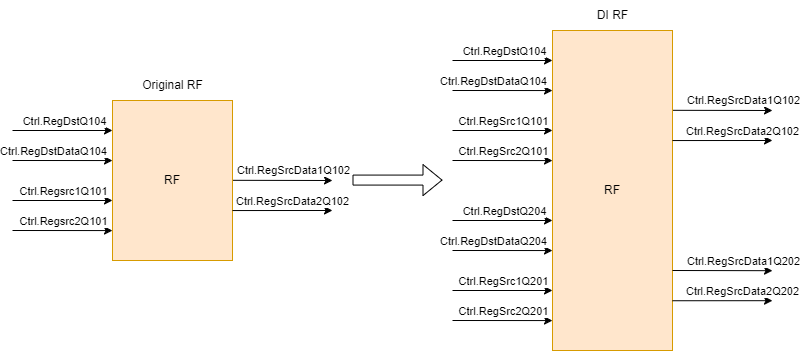

The diagram above was exported from draw.io. Its source (the exported page's mxGraphModel, read from the mxfile embedded in the PNG):
<mxGraphModel dx="1033" dy="591" grid="1" gridSize="10" guides="1" tooltips="1" connect="1" arrows="1" fold="1" page="1" pageScale="1" pageWidth="850" pageHeight="1100" math="0" shadow="0">
  <root>
    <mxCell id="0" />
    <mxCell id="1" parent="0" />
    <mxCell id="55" style="edgeStyle=none;html=1;entryX=0;entryY=0.125;entryDx=0;entryDy=0;entryPerimeter=0;" edge="1" parent="1">
      <mxGeometry relative="1" as="geometry">
        <mxPoint x="140" y="190" as="targetPoint" />
        <mxPoint x="40" y="190" as="sourcePoint" />
      </mxGeometry>
    </mxCell>
    <mxCell id="58" value="Ctrl.RegDstQ104" style="edgeLabel;html=1;align=center;verticalAlign=middle;resizable=0;points=[];" vertex="1" connectable="0" parent="55">
      <mxGeometry x="-0.37" y="1" relative="1" as="geometry">
        <mxPoint x="19" y="-9" as="offset" />
      </mxGeometry>
    </mxCell>
    <mxCell id="64" style="edgeStyle=none;html=1;exitX=1;exitY=0.25;exitDx=0;exitDy=0;" edge="1" parent="1">
      <mxGeometry relative="1" as="geometry">
        <mxPoint x="360" y="240" as="targetPoint" />
        <mxPoint x="260" y="239.81" as="sourcePoint" />
      </mxGeometry>
    </mxCell>
    <mxCell id="67" value="&lt;span style=&quot;color: rgb(0, 0, 0);&quot;&gt;Ctrl.RegSrcData1Q102&lt;/span&gt;" style="edgeLabel;html=1;align=center;verticalAlign=middle;resizable=0;points=[];" vertex="1" connectable="0" parent="64">
      <mxGeometry x="-0.0024" y="2" relative="1" as="geometry">
        <mxPoint x="10" y="-8" as="offset" />
      </mxGeometry>
    </mxCell>
    <mxCell id="65" style="edgeStyle=none;html=1;entryX=0;entryY=0.25;entryDx=0;entryDy=0;" edge="1" parent="1">
      <mxGeometry relative="1" as="geometry">
        <mxPoint x="140" y="220.05" as="targetPoint" />
        <mxPoint x="40" y="220" as="sourcePoint" />
      </mxGeometry>
    </mxCell>
    <mxCell id="66" value="&lt;span style=&quot;color: rgb(0, 0, 0);&quot;&gt;Ctrl.RegDstDataQ104&lt;/span&gt;" style="edgeLabel;html=1;align=center;verticalAlign=middle;resizable=0;points=[];" vertex="1" connectable="0" parent="65">
      <mxGeometry x="-0.3357" y="1" relative="1" as="geometry">
        <mxPoint x="7" y="-9" as="offset" />
      </mxGeometry>
    </mxCell>
    <mxCell id="4" value="RF" style="rounded=0;whiteSpace=wrap;html=1;fillColor=#ffe6cc;strokeColor=#d79b00;" parent="1" vertex="1">
      <mxGeometry x="140" y="160" width="120" height="160" as="geometry" />
    </mxCell>
    <mxCell id="56" style="edgeStyle=none;html=1;entryX=0;entryY=0.5;entryDx=0;entryDy=0;" edge="1" parent="1">
      <mxGeometry relative="1" as="geometry">
        <mxPoint x="140" y="259.9999999999999" as="targetPoint" />
        <mxPoint x="40" y="260" as="sourcePoint" />
      </mxGeometry>
    </mxCell>
    <mxCell id="61" value="&lt;span style=&quot;color: rgb(0, 0, 0);&quot;&gt;Ctrl.Regsrc1Q101&lt;/span&gt;" style="edgeLabel;html=1;align=center;verticalAlign=middle;resizable=0;points=[];" vertex="1" connectable="0" parent="56">
      <mxGeometry x="-0.145" relative="1" as="geometry">
        <mxPoint x="7" y="-10" as="offset" />
      </mxGeometry>
    </mxCell>
    <mxCell id="57" style="edgeStyle=none;html=1;entryX=0;entryY=0.688;entryDx=0;entryDy=0;entryPerimeter=0;" edge="1" parent="1">
      <mxGeometry relative="1" as="geometry">
        <mxPoint x="140" y="290.08000000000004" as="targetPoint" />
        <mxPoint x="40" y="290" as="sourcePoint" />
      </mxGeometry>
    </mxCell>
    <mxCell id="62" value="&lt;span style=&quot;color: rgb(0, 0, 0);&quot;&gt;Ctrl.Regsrc2Q101&lt;/span&gt;" style="edgeLabel;html=1;align=center;verticalAlign=middle;resizable=0;points=[];" vertex="1" connectable="0" parent="57">
      <mxGeometry x="-0.105" y="2" relative="1" as="geometry">
        <mxPoint x="5" y="-8" as="offset" />
      </mxGeometry>
    </mxCell>
    <mxCell id="63" value="Original RF" style="text;html=1;align=center;verticalAlign=middle;resizable=0;points=[];autosize=1;strokeColor=none;fillColor=none;" vertex="1" parent="1">
      <mxGeometry x="160" y="130" width="80" height="30" as="geometry" />
    </mxCell>
    <mxCell id="69" style="edgeStyle=none;html=1;exitX=1;exitY=0.25;exitDx=0;exitDy=0;" edge="1" parent="1">
      <mxGeometry relative="1" as="geometry">
        <mxPoint x="360" y="270" as="targetPoint" />
        <mxPoint x="260" y="270.05" as="sourcePoint" />
      </mxGeometry>
    </mxCell>
    <mxCell id="70" value="&lt;span style=&quot;color: rgb(0, 0, 0);&quot;&gt;Ctrl.RegSrcData2Q102&lt;/span&gt;" style="edgeLabel;html=1;align=center;verticalAlign=middle;resizable=0;points=[];" vertex="1" connectable="0" parent="69">
      <mxGeometry x="-0.0024" y="2" relative="1" as="geometry">
        <mxPoint x="10" y="-8" as="offset" />
      </mxGeometry>
    </mxCell>
    <mxCell id="71" style="edgeStyle=none;html=1;entryX=0;entryY=0.125;entryDx=0;entryDy=0;entryPerimeter=0;" edge="1" parent="1">
      <mxGeometry relative="1" as="geometry">
        <mxPoint x="580" y="120" as="targetPoint" />
        <mxPoint x="480" y="120" as="sourcePoint" />
      </mxGeometry>
    </mxCell>
    <mxCell id="72" value="Ctrl.RegDstQ104" style="edgeLabel;html=1;align=center;verticalAlign=middle;resizable=0;points=[];" vertex="1" connectable="0" parent="71">
      <mxGeometry x="-0.37" y="1" relative="1" as="geometry">
        <mxPoint x="19" y="-9" as="offset" />
      </mxGeometry>
    </mxCell>
    <mxCell id="73" style="edgeStyle=none;html=1;exitX=1;exitY=0.25;exitDx=0;exitDy=0;" edge="1" parent="1">
      <mxGeometry relative="1" as="geometry">
        <mxPoint x="800" y="170" as="targetPoint" />
        <mxPoint x="700" y="169.81" as="sourcePoint" />
      </mxGeometry>
    </mxCell>
    <mxCell id="74" value="&lt;span style=&quot;color: rgb(0, 0, 0);&quot;&gt;Ctrl.RegSrcData1Q102&lt;/span&gt;" style="edgeLabel;html=1;align=center;verticalAlign=middle;resizable=0;points=[];" vertex="1" connectable="0" parent="73">
      <mxGeometry x="-0.0024" y="2" relative="1" as="geometry">
        <mxPoint x="20" y="-8" as="offset" />
      </mxGeometry>
    </mxCell>
    <mxCell id="75" style="edgeStyle=none;html=1;entryX=0;entryY=0.25;entryDx=0;entryDy=0;" edge="1" parent="1">
      <mxGeometry relative="1" as="geometry">
        <mxPoint x="580" y="150.05" as="targetPoint" />
        <mxPoint x="480" y="150" as="sourcePoint" />
      </mxGeometry>
    </mxCell>
    <mxCell id="76" value="&lt;span style=&quot;color: rgb(0, 0, 0);&quot;&gt;Ctrl.RegDstDataQ104&lt;/span&gt;" style="edgeLabel;html=1;align=center;verticalAlign=middle;resizable=0;points=[];" vertex="1" connectable="0" parent="75">
      <mxGeometry x="-0.3357" y="1" relative="1" as="geometry">
        <mxPoint x="7" y="-9" as="offset" />
      </mxGeometry>
    </mxCell>
    <mxCell id="77" value="RF" style="rounded=0;whiteSpace=wrap;html=1;fillColor=#ffe6cc;strokeColor=#d79b00;" vertex="1" parent="1">
      <mxGeometry x="580" y="90" width="120" height="320" as="geometry" />
    </mxCell>
    <mxCell id="78" style="edgeStyle=none;html=1;entryX=0;entryY=0.5;entryDx=0;entryDy=0;" edge="1" parent="1">
      <mxGeometry relative="1" as="geometry">
        <mxPoint x="580" y="189.9999999999999" as="targetPoint" />
        <mxPoint x="480" y="190" as="sourcePoint" />
      </mxGeometry>
    </mxCell>
    <mxCell id="79" value="&lt;span style=&quot;color: rgb(0, 0, 0);&quot;&gt;Ctrl.RegSrc1Q101&lt;/span&gt;" style="edgeLabel;html=1;align=center;verticalAlign=middle;resizable=0;points=[];" vertex="1" connectable="0" parent="78">
      <mxGeometry x="-0.145" relative="1" as="geometry">
        <mxPoint x="7" y="-10" as="offset" />
      </mxGeometry>
    </mxCell>
    <mxCell id="80" style="edgeStyle=none;html=1;entryX=0;entryY=0.688;entryDx=0;entryDy=0;entryPerimeter=0;" edge="1" parent="1">
      <mxGeometry relative="1" as="geometry">
        <mxPoint x="580" y="220.08000000000004" as="targetPoint" />
        <mxPoint x="480" y="220" as="sourcePoint" />
      </mxGeometry>
    </mxCell>
    <mxCell id="81" value="&lt;span style=&quot;color: rgb(0, 0, 0);&quot;&gt;Ctrl.RegSrc2Q101&lt;/span&gt;" style="edgeLabel;html=1;align=center;verticalAlign=middle;resizable=0;points=[];" vertex="1" connectable="0" parent="80">
      <mxGeometry x="-0.105" y="2" relative="1" as="geometry">
        <mxPoint x="5" y="-8" as="offset" />
      </mxGeometry>
    </mxCell>
    <mxCell id="82" value="DI RF" style="text;html=1;align=center;verticalAlign=middle;resizable=0;points=[];autosize=1;strokeColor=none;fillColor=none;" vertex="1" parent="1">
      <mxGeometry x="615" y="60" width="50" height="30" as="geometry" />
    </mxCell>
    <mxCell id="83" style="edgeStyle=none;html=1;exitX=1;exitY=0.25;exitDx=0;exitDy=0;" edge="1" parent="1">
      <mxGeometry relative="1" as="geometry">
        <mxPoint x="800" y="200" as="targetPoint" />
        <mxPoint x="700" y="200.05" as="sourcePoint" />
      </mxGeometry>
    </mxCell>
    <mxCell id="84" value="&lt;span style=&quot;color: rgb(0, 0, 0);&quot;&gt;Ctrl.RegSrcData2Q102&lt;/span&gt;" style="edgeLabel;html=1;align=center;verticalAlign=middle;resizable=0;points=[];" vertex="1" connectable="0" parent="83">
      <mxGeometry x="-0.0024" y="2" relative="1" as="geometry">
        <mxPoint x="20" y="-8" as="offset" />
      </mxGeometry>
    </mxCell>
    <mxCell id="85" value="" style="shape=flexArrow;endArrow=classic;html=1;" edge="1" parent="1">
      <mxGeometry width="50" height="50" relative="1" as="geometry">
        <mxPoint x="380" y="239.58" as="sourcePoint" />
        <mxPoint x="470" y="239.58" as="targetPoint" />
      </mxGeometry>
    </mxCell>
    <mxCell id="86" style="edgeStyle=none;html=1;entryX=0;entryY=0.125;entryDx=0;entryDy=0;entryPerimeter=0;" edge="1" parent="1">
      <mxGeometry relative="1" as="geometry">
        <mxPoint x="580" y="280" as="targetPoint" />
        <mxPoint x="480" y="280" as="sourcePoint" />
      </mxGeometry>
    </mxCell>
    <mxCell id="87" value="Ctrl.RegDstQ204" style="edgeLabel;html=1;align=center;verticalAlign=middle;resizable=0;points=[];" vertex="1" connectable="0" parent="86">
      <mxGeometry x="-0.37" y="1" relative="1" as="geometry">
        <mxPoint x="19" y="-9" as="offset" />
      </mxGeometry>
    </mxCell>
    <mxCell id="88" style="edgeStyle=none;html=1;entryX=0;entryY=0.25;entryDx=0;entryDy=0;" edge="1" parent="1">
      <mxGeometry relative="1" as="geometry">
        <mxPoint x="580" y="310.05" as="targetPoint" />
        <mxPoint x="480" y="310" as="sourcePoint" />
      </mxGeometry>
    </mxCell>
    <mxCell id="89" value="&lt;span style=&quot;color: rgb(0, 0, 0);&quot;&gt;Ctrl.RegDstDataQ204&lt;/span&gt;" style="edgeLabel;html=1;align=center;verticalAlign=middle;resizable=0;points=[];" vertex="1" connectable="0" parent="88">
      <mxGeometry x="-0.3357" y="1" relative="1" as="geometry">
        <mxPoint x="7" y="-9" as="offset" />
      </mxGeometry>
    </mxCell>
    <mxCell id="90" style="edgeStyle=none;html=1;entryX=0;entryY=0.5;entryDx=0;entryDy=0;" edge="1" parent="1">
      <mxGeometry relative="1" as="geometry">
        <mxPoint x="580" y="349.9999999999999" as="targetPoint" />
        <mxPoint x="480" y="350" as="sourcePoint" />
      </mxGeometry>
    </mxCell>
    <mxCell id="91" value="&lt;span style=&quot;color: rgb(0, 0, 0);&quot;&gt;Ctrl.RegSrc1Q201&lt;/span&gt;" style="edgeLabel;html=1;align=center;verticalAlign=middle;resizable=0;points=[];" vertex="1" connectable="0" parent="90">
      <mxGeometry x="-0.145" relative="1" as="geometry">
        <mxPoint x="7" y="-10" as="offset" />
      </mxGeometry>
    </mxCell>
    <mxCell id="92" style="edgeStyle=none;html=1;entryX=0;entryY=0.688;entryDx=0;entryDy=0;entryPerimeter=0;" edge="1" parent="1">
      <mxGeometry relative="1" as="geometry">
        <mxPoint x="580" y="380.08000000000004" as="targetPoint" />
        <mxPoint x="480" y="380" as="sourcePoint" />
      </mxGeometry>
    </mxCell>
    <mxCell id="93" value="&lt;span style=&quot;color: rgb(0, 0, 0);&quot;&gt;Ctrl.RegSrc2Q201&lt;/span&gt;" style="edgeLabel;html=1;align=center;verticalAlign=middle;resizable=0;points=[];" vertex="1" connectable="0" parent="92">
      <mxGeometry x="-0.105" y="2" relative="1" as="geometry">
        <mxPoint x="5" y="-8" as="offset" />
      </mxGeometry>
    </mxCell>
    <mxCell id="96" style="edgeStyle=none;html=1;exitX=1;exitY=0.25;exitDx=0;exitDy=0;" edge="1" parent="1">
      <mxGeometry relative="1" as="geometry">
        <mxPoint x="800" y="330.19" as="targetPoint" />
        <mxPoint x="700" y="330" as="sourcePoint" />
      </mxGeometry>
    </mxCell>
    <mxCell id="97" value="&lt;span style=&quot;color: rgb(0, 0, 0);&quot;&gt;Ctrl.RegSrcData1Q202&lt;/span&gt;" style="edgeLabel;html=1;align=center;verticalAlign=middle;resizable=0;points=[];" vertex="1" connectable="0" parent="96">
      <mxGeometry x="-0.0024" y="2" relative="1" as="geometry">
        <mxPoint x="20" y="-8" as="offset" />
      </mxGeometry>
    </mxCell>
    <mxCell id="98" style="edgeStyle=none;html=1;exitX=1;exitY=0.25;exitDx=0;exitDy=0;" edge="1" parent="1">
      <mxGeometry relative="1" as="geometry">
        <mxPoint x="800" y="360.19" as="targetPoint" />
        <mxPoint x="700" y="360.24" as="sourcePoint" />
      </mxGeometry>
    </mxCell>
    <mxCell id="99" value="&lt;span style=&quot;color: rgb(0, 0, 0);&quot;&gt;Ctrl.RegSrcData2Q202&lt;/span&gt;" style="edgeLabel;html=1;align=center;verticalAlign=middle;resizable=0;points=[];" vertex="1" connectable="0" parent="98">
      <mxGeometry x="-0.0024" y="2" relative="1" as="geometry">
        <mxPoint x="20" y="-8" as="offset" />
      </mxGeometry>
    </mxCell>
  </root>
</mxGraphModel>